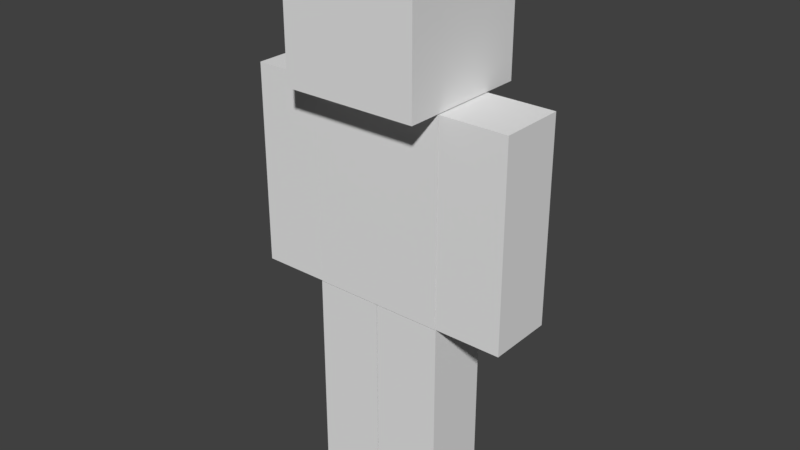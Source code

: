 # Source: Steve.blend  (saved by Blender 2.79.0; exported with 4.5.12 LTS)
import bpy
from mathutils import Matrix  # noqa: F401  (used for matrix-valued properties, if any)

bpy.ops.wm.read_factory_settings(use_empty=True)
scene = bpy.context.scene
scene.name = 'Scene'

# ---- collections
col_collection_1 = bpy.data.collections.new('Collection 1'); scene.collection.children.link(col_collection_1)

# ---- materials (node trees are filled in below, after node groups)
mat_material = bpy.data.materials.new('Material')
mat_material.alpha_threshold = 0.0
mat_material.use_transparent_shadow = False
mat_material.roughness = 0.5
mat_material.line_color = (0.0, 0.0, 0.0, 1.0)

# ---- material node trees

# ---- world
world_world = bpy.data.worlds.new('World'); scene.world = world_world
world_world.color = (0.05088, 0.05088, 0.05088)
world_world.use_sun_shadow = False
world_world.sun_shadow_jitter_overblur = 0.0
world_world.cycles.sampling_method = 'MANUAL'

# ---- meshes
me_cube = bpy.data.meshes.new('Cube')
me_cube.from_pydata([(0.5719, 0.2972, -0.5736), (0.5719, -0.2676, -0.5736), (1.147, 0.2945, -0.002409), (1.147, 0.2945, 0.5666), (0.5719, 0.2972, 1.134), (0.5719, -0.2676, 1.134), (1.147, -0.2665, -0.002409), (1.147, -0.2665, 0.5666), (1.147, 0.2945, 1.136), (1.147, 0.2945, -0.5714), (1.147, -0.2665, 1.136), (1.147, -0.2665, -0.5714), (0.5749, 0.2945, 1.136), (0.5749, 0.2945, -0.5714), (0.5749, -0.2665, 1.136), (0.5749, -0.2665, -0.5714), (0.5719, 0.2972, -0.1468), (0.5719, 0.2972, 0.28), (0.5719, 0.2972, 0.5732), (0.5719, -0.2676, -0.1468), (0.5719, -0.2676, 0.28), (0.5719, -0.2676, 0.5732), (0.5784, 0.2931, -1.716), (0.5784, 0.2931, -1.148), (0.5784, -0.2646, -1.716), (0.5784, -0.2646, -1.148), (0.5784, 0.2931, -0.5809), (0.5784, 0.2931, -2.284), (0.5784, -0.2646, -0.5809), (0.5784, -0.2646, -2.284), (0.005024, 0.2931, -0.5809), (0.005024, 0.2931, -2.284), (0.005024, -0.2646, -0.5809), (0.005024, -0.2646, -2.284), (0.5749, -0.2665, 0.5666), (0.5749, -0.2665, -0.002409), (0.5749, 0.2945, -0.002409), (0.5749, 0.2945, 0.5666), (0.005024, -0.2646, -1.148), (0.005024, -0.2646, -1.716), (0.005024, 0.2931, -1.716), (0.005024, 0.2931, -1.148), (0.5745, -0.5581, 1.142), (0.5745, -0.5581, 2.29), (0.5745, 0.5815, 1.142), (0.5745, 0.5815, 2.29), (-0.5719, 0.2972, -0.5736), (-0.5719, -0.2676, -0.5736), (-1.147, 0.2945, -0.002409), (-1.147, 0.2945, 0.5666), (-0.5719, 0.2972, 1.134), (-0.5719, -0.2676, 1.134), (-1.147, -0.2665, -0.002409), (-1.147, -0.2665, 0.5666), (0.0, 0.2972, -0.5736), (0.0, -0.2676, -0.5736), (0.0, 0.2972, 1.134), (0.0, -0.2676, 1.134), (-1.147, 0.2945, 1.136), (-1.147, 0.2945, -0.5714), (-1.147, -0.2665, 1.136), (-1.147, -0.2665, -0.5714), (-0.5749, 0.2945, 1.136), (-0.5749, 0.2945, -0.5714), (-0.5749, -0.2665, 1.136), (-0.5749, -0.2665, -0.5714), (-0.5719, 0.2972, -0.1468), (-0.5719, 0.2972, 0.28), (-0.5719, 0.2972, 0.5732), (-0.5719, -0.2676, -0.1468), (-0.5719, -0.2676, 0.28), (-0.5719, -0.2676, 0.5732), (0.0, 0.2972, -0.1468), (0.0, 0.2972, 0.28), (0.0, 0.2972, 0.5732), (0.0, -0.2676, 0.5732), (0.0, -0.2676, 0.28), (0.0, -0.2676, -0.1468), (-0.5784, 0.2931, -1.716), (-0.5784, 0.2931, -1.148), (-0.5784, -0.2646, -1.716), (-0.5784, -0.2646, -1.148), (-0.5784, 0.2931, -0.5809), (-0.5784, 0.2931, -2.284), (-0.5784, -0.2646, -0.5809), (-0.5784, -0.2646, -2.284), (-0.005024, 0.2931, -0.5809), (-0.005024, 0.2931, -2.284), (-0.005024, -0.2646, -0.5809), (-0.005024, -0.2646, -2.284), (-0.5749, -0.2665, 0.5666), (-0.5749, -0.2665, -0.002409), (-0.5749, 0.2945, -0.002409), (-0.5749, 0.2945, 0.5666), (-0.005024, -0.2646, -1.148), (-0.005024, -0.2646, -1.716), (-0.005024, 0.2931, -1.716), (-0.005024, 0.2931, -1.148), (-0.5745, -0.5581, 1.142), (-0.5745, -0.5581, 2.29), (-0.5745, 0.5815, 1.142), (-0.5745, 0.5815, 2.29), (0.0, 0.5815, 1.142), (0.0, 0.5815, 2.29), (0.0, -0.5581, 1.142), (0.0, -0.5581, 2.29)], [], [(35, 34, 37, 36), (15, 35, 36, 13), (24, 25, 38, 39), (8, 12, 14, 10), (13, 9, 11, 15), (7, 10, 14, 34), (16, 0, 54, 72), (21, 5, 57, 75), (4, 56, 57, 5), (3, 8, 10, 7), (37, 12, 8, 3), (34, 14, 12, 37), (4, 5, 21, 18), (21, 20, 17, 18), (20, 19, 16, 17), (19, 1, 0, 16), (54, 0, 1, 55), (1, 19, 77, 55), (19, 20, 76, 77), (20, 21, 75, 76), (4, 18, 74, 56), (18, 17, 73, 74), (17, 16, 72, 73), (29, 24, 39, 33), (22, 23, 25, 24), (27, 22, 24, 29), (40, 41, 23, 22), (31, 40, 22, 27), (39, 38, 41, 40), (33, 39, 40, 31), (26, 30, 32, 28), (31, 27, 29, 33), (25, 28, 32, 38), (23, 26, 28, 25), (41, 30, 26, 23), (38, 32, 30, 41), (6, 7, 34, 35), (11, 6, 35, 15), (2, 3, 7, 6), (9, 2, 6, 11), (36, 37, 3, 2), (13, 36, 2, 9), (102, 103, 45, 44), (44, 45, 43, 42), (102, 44, 42, 104), (45, 103, 105, 43), (42, 43, 105, 104), (91, 92, 93, 90), (65, 63, 92, 91), (80, 95, 94, 81), (58, 60, 64, 62), (63, 65, 61, 59), (53, 90, 64, 60), (66, 72, 54, 46), (71, 75, 57, 51), (50, 51, 57, 56), (49, 53, 60, 58), (93, 49, 58, 62), (90, 93, 62, 64), (50, 68, 71, 51), (71, 68, 67, 70), (70, 67, 66, 69), (69, 66, 46, 47), (54, 55, 47, 46), (47, 55, 77, 69), (69, 77, 76, 70), (70, 76, 75, 71), (50, 56, 74, 68), (68, 74, 73, 67), (67, 73, 72, 66), (85, 89, 95, 80), (78, 80, 81, 79), (83, 85, 80, 78), (96, 78, 79, 97), (87, 83, 78, 96), (95, 96, 97, 94), (89, 87, 96, 95), (82, 84, 88, 86), (87, 89, 85, 83), (81, 94, 88, 84), (79, 81, 84, 82), (97, 79, 82, 86), (94, 97, 86, 88), (52, 91, 90, 53), (61, 65, 91, 52), (48, 52, 53, 49), (59, 61, 52, 48), (92, 48, 49, 93), (63, 59, 48, 92), (102, 100, 101, 103), (100, 98, 99, 101), (102, 104, 98, 100), (101, 99, 105, 103), (98, 104, 105, 99)])
_uv = me_cube.uv_layers.new(name='UVMap')
_uv.uv.foreach_set('vector', [0.8129, 0.1267, 0.8129, 0.2503, 0.752, 0.2503, 0.752, 0.1267, 0.8129, 0.003081, 0.8129, 0.1267, 0.752, 0.1267, 0.752, 0.003081, 0.2489, 0.1243, 0.2489, 0.2471, 0.186, 0.2471, 0.186, 0.1243, 0.751, 0.5003, 0.6881, 0.5003, 0.6881, 0.3764, 0.751, 0.3764, 0.7525, 0.5003, 0.7525, 0.3766, 0.8119, 0.3766, 0.8119, 0.5003, 0.8751, 0.2503, 0.8751, 0.3739, 0.8129, 0.3739, 0.8129, 0.2503, 0.3146, 0.09453, 0.3146, 0.001978, 0.3768, 0.001978, 0.3768, 0.09453, 0.6251, 0.2507, 0.6251, 0.3722, 0.5629, 0.3722, 0.5629, 0.2507, 0.4379, 0.4941, 0.3761, 0.4941, 0.3761, 0.3783, 0.4379, 0.3783, 0.6898, 0.2503, 0.6898, 0.3739, 0.6288, 0.3739, 0.6288, 0.2503, 0.752, 0.2503, 0.752, 0.3739, 0.6898, 0.3739, 0.6898, 0.2503, 0.8129, 0.2503, 0.8129, 0.3739, 0.752, 0.3739, 0.752, 0.2503, 0.3141, 0.3722, 0.2526, 0.3722, 0.2526, 0.2507, 0.3141, 0.2507, 0.2526, 0.2507, 0.2526, 0.1871, 0.3141, 0.1871, 0.3141, 0.2507, 0.2526, 0.1871, 0.2526, 0.09453, 0.3141, 0.09453, 0.3141, 0.1871, 0.2526, 0.09453, 0.2526, 0.001978, 0.3141, 0.001978, 0.3141, 0.09453, 0.5, 0.3783, 0.5617, 0.3783, 0.5617, 0.4941, 0.5, 0.4941, 0.6251, 0.001978, 0.6251, 0.09453, 0.5629, 0.09453, 0.5629, 0.001978, 0.6251, 0.09453, 0.6251, 0.1871, 0.5629, 0.1871, 0.5629, 0.09453, 0.6251, 0.1871, 0.6251, 0.2507, 0.5629, 0.2507, 0.5629, 0.1871, 0.3146, 0.3722, 0.3146, 0.2507, 0.3768, 0.2507, 0.3768, 0.3722, 0.3146, 0.2507, 0.3146, 0.1871, 0.3768, 0.1871, 0.3768, 0.2507, 0.3146, 0.1871, 0.3146, 0.09453, 0.3768, 0.09453, 0.3768, 0.1871, 0.2489, 0.001546, 0.2489, 0.1243, 0.186, 0.1243, 0.186, 0.001546, 0.0619, 0.1243, 0.0619, 0.2471, 0.0007189, 0.2471, 0.0007189, 0.1243, 0.0619, 0.001546, 0.0619, 0.1243, 0.0007189, 0.1243, 0.0007189, 0.001546, 0.1248, 0.1243, 0.1248, 0.2471, 0.0619, 0.2471, 0.0619, 0.1243, 0.1248, 0.001546, 0.1248, 0.1243, 0.0619, 0.1243, 0.0619, 0.001546, 0.186, 0.1243, 0.186, 0.2471, 0.1248, 0.2471, 0.1248, 0.1243, 0.186, 0.001546, 0.186, 0.1243, 0.1248, 0.1243, 0.1248, 0.001546, 0.1249, 0.5001, 0.0641, 0.5001, 0.0641, 0.373, 0.1249, 0.373, 0.1265, 0.3737, 0.1863, 0.3737, 0.1863, 0.5006, 0.1265, 0.5006, 0.2489, 0.2471, 0.2489, 0.3699, 0.186, 0.3699, 0.186, 0.2471, 0.0619, 0.2471, 0.0619, 0.3699, 0.0007189, 0.3699, 0.0007189, 0.2471, 0.1248, 0.2471, 0.1248, 0.3699, 0.0619, 0.3699, 0.0619, 0.2471, 0.186, 0.2471, 0.186, 0.3699, 0.1248, 0.3699, 0.1248, 0.2471, 0.8751, 0.1267, 0.8751, 0.2503, 0.8129, 0.2503, 0.8129, 0.1267, 0.8751, 0.003081, 0.8751, 0.1267, 0.8129, 0.1267, 0.8129, 0.003081, 0.6898, 0.1267, 0.6898, 0.2503, 0.6288, 0.2503, 0.6288, 0.1267, 0.6898, 0.003081, 0.6898, 0.1267, 0.6288, 0.1267, 0.6288, 0.003081, 0.752, 0.1267, 0.752, 0.2503, 0.6898, 0.2503, 0.6898, 0.1267, 0.752, 0.003081, 0.752, 0.1267, 0.6898, 0.1267, 0.6898, 0.003081, 0.1876, 0.5021, 0.1876, 0.7489, 0.1249, 0.7489, 0.1249, 0.5021, 0.1245, 0.5042, 0.1245, 0.7473, 0.0008142, 0.7473, 0.0008142, 0.5042, 0.3121, 0.9996, 0.2498, 0.9996, 0.2498, 0.75, 0.3121, 0.75, 0.2489, 0.9994, 0.1873, 0.9994, 0.1873, 0.7509, 0.2489, 0.7509, 0.4995, 0.5037, 0.4995, 0.7479, 0.439, 0.7479, 0.439, 0.5037, 0.6909, 0.128, 0.7515, 0.128, 0.7515, 0.2515, 0.6909, 0.2515, 0.6909, 0.004514, 0.7515, 0.004514, 0.7515, 0.128, 0.6909, 0.128, 0.1861, 0.1236, 0.2493, 0.1236, 0.2493, 0.2471, 0.1861, 0.2471, 0.6883, 0.5003, 0.6883, 0.3765, 0.7507, 0.3765, 0.7507, 0.5003, 0.8121, 0.3771, 0.8121, 0.5002, 0.7527, 0.5002, 0.7527, 0.3771, 0.6291, 0.2515, 0.6909, 0.2515, 0.6909, 0.375, 0.6291, 0.375, 0.4391, 0.09453, 0.3768, 0.09453, 0.3768, 0.001978, 0.4391, 0.001978, 0.5006, 0.2507, 0.5629, 0.2507, 0.5629, 0.3722, 0.5006, 0.3722, 0.3144, 0.4941, 0.3144, 0.3783, 0.3761, 0.3783, 0.3761, 0.4941, 0.8134, 0.2515, 0.874, 0.2515, 0.874, 0.375, 0.8134, 0.375, 0.7515, 0.2515, 0.8134, 0.2515, 0.8134, 0.375, 0.7515, 0.375, 0.6909, 0.2515, 0.7515, 0.2515, 0.7515, 0.375, 0.6909, 0.375, 0.4391, 0.3722, 0.4391, 0.2507, 0.5006, 0.2507, 0.5006, 0.3722, 0.5006, 0.2507, 0.4391, 0.2507, 0.4391, 0.1871, 0.5006, 0.1871, 0.5006, 0.1871, 0.4391, 0.1871, 0.4391, 0.09453, 0.5006, 0.09453, 0.5006, 0.09453, 0.4391, 0.09453, 0.4391, 0.001978, 0.5006, 0.001978, 0.5, 0.3783, 0.5, 0.4941, 0.4383, 0.4941, 0.4383, 0.3783, 0.5006, 0.001978, 0.5629, 0.001978, 0.5629, 0.09453, 0.5006, 0.09453, 0.5006, 0.09453, 0.5629, 0.09453, 0.5629, 0.1871, 0.5006, 0.1871, 0.5006, 0.1871, 0.5629, 0.1871, 0.5629, 0.2507, 0.5006, 0.2507, 0.4391, 0.3722, 0.3768, 0.3722, 0.3768, 0.2507, 0.4391, 0.2507, 0.4391, 0.2507, 0.3768, 0.2507, 0.3768, 0.1871, 0.4391, 0.1871, 0.4391, 0.1871, 0.3768, 0.1871, 0.3768, 0.09453, 0.4391, 0.09453, 0.1861, 1.156e-05, 0.2493, 1.156e-05, 0.2493, 0.1236, 0.1861, 0.1236, 0.1269, 0.1236, 0.1883, 0.1236, 0.1883, 0.2471, 0.1269, 0.2471, 0.1269, 1.156e-05, 0.1883, 1.156e-05, 0.1883, 0.1236, 0.1269, 0.1236, 0.06371, 0.1236, 0.1269, 0.1236, 0.1269, 0.2471, 0.06371, 0.2471, 0.06371, 1.156e-05, 0.1269, 1.156e-05, 0.1269, 0.1236, 0.06371, 0.1236, 0.002271, 0.1236, 0.06371, 0.1236, 0.06371, 0.2471, 0.002271, 0.2471, 0.002271, 1.156e-05, 0.06371, 1.156e-05, 0.06371, 0.1236, 0.002271, 0.1236, 0.06461, 0.5002, 0.06461, 0.3739, 0.1241, 0.3739, 0.1241, 0.5002, 0.187, 0.3732, 0.187, 0.4998, 0.1259, 0.4998, 0.1259, 0.3732, 0.1861, 0.2471, 0.2493, 0.2471, 0.2493, 0.3707, 0.1861, 0.3707, 0.1269, 0.2471, 0.1883, 0.2471, 0.1883, 0.3707, 0.1269, 0.3707, 0.06371, 0.2471, 0.1269, 0.2471, 0.1269, 0.3707, 0.06371, 0.3707, 0.002271, 0.2471, 0.06371, 0.2471, 0.06371, 0.3707, 0.002271, 0.3707, 0.6291, 0.128, 0.6909, 0.128, 0.6909, 0.2515, 0.6291, 0.2515, 0.6291, 0.004514, 0.6909, 0.004514, 0.6909, 0.128, 0.6291, 0.128, 0.8134, 0.128, 0.874, 0.128, 0.874, 0.2515, 0.8134, 0.2515, 0.8134, 0.004514, 0.874, 0.004514, 0.874, 0.128, 0.8134, 0.128, 0.7515, 0.128, 0.8134, 0.128, 0.8134, 0.2515, 0.7515, 0.2515, 0.7515, 0.004514, 0.8134, 0.004514, 0.8134, 0.128, 0.7515, 0.128, 0.1876, 0.5021, 0.2504, 0.5021, 0.2504, 0.7489, 0.1876, 0.7489, 0.2524, 0.5025, 0.3756, 0.5025, 0.3756, 0.7472, 0.2524, 0.7472, 0.3121, 0.9996, 0.3121, 0.75, 0.3743, 0.75, 0.3743, 0.9996, 0.1257, 0.9994, 0.1257, 0.7509, 0.1873, 0.7509, 0.1873, 0.9994, 0.3786, 0.5037, 0.439, 0.5037, 0.439, 0.7479, 0.3786, 0.7479])
me_cube.materials.append(mat_material)
me_cube.use_remesh_preserve_volume = False
me_cube.use_remesh_preserve_attributes = False
me_cube.use_mirror_vertex_groups = False
me_cube.update()
arm_armature = bpy.data.armatures.new('Armature')  # bones are not reproduced

# ---- objects
ob_armature = bpy.data.objects.new('Armature', arm_armature)
ob_cube = bpy.data.objects.new('Cube', me_cube)

# ---- transforms, parenting, visibility, modifiers, constraints
ob_armature.location = (0.0, 0.0, 0.0)
ob_armature.show_in_front = True
ob_armature.lineart.crease_threshold = 0.0
ob_cube.parent = ob_armature
ob_cube.location = (0.0, 0.0, 0.0)
ob_cube.rotation_euler = (0.0, -0.0, 3.142)
ob_cube.lock_rotations_4d = False
ob_cube.empty_display_type = 'ARROWS'
ob_cube.lineart.crease_threshold = 0.0
_vg = ob_cube.vertex_groups.new(name='Hip')
for _i, _w in zip([0, 1, 4, 5, 16, 17, 18, 19, 20, 21, 46, 47, 50, 51, 54, 55, 66, 67, 68, 69, 70, 71, 72, 73, 74, 76, 77], [0.8496, 0.8509, 0.06824, 0.0547, 0.7699, 0.2334, 0.1365, 0.7705, 0.2168, 0.08657, 0.8496, 0.8509, 0.06824, 0.0547, 0.9707, 0.9758, 0.7699, 0.2334, 0.1365, 0.7705, 0.2168, 0.08657, 0.8968, 0.1117, 0.005831, 0.09517, 0.9109]): _vg.add([_i], _w, 'REPLACE')
_vg = ob_cube.vertex_groups.new(name='Spine')
for _i, _w in zip([0, 1, 4, 5, 16, 17, 18, 19, 20, 21, 46, 47, 50, 51, 56, 66, 67, 68, 69, 70, 71, 72, 73, 74, 75, 76, 77], [0.1082, 0.1044, 0.1728, 0.1397, 0.1669, 0.5563, 0.3402, 0.1583, 0.5274, 0.219, 0.1082, 0.1044, 0.1728, 0.1397, 0.01785, 0.1669, 0.5563, 0.3402, 0.1583, 0.5274, 0.219, 0.08416, 0.749, 0.129, 0.1031, 0.7767, 0.07302]): _vg.add([_i], _w, 'REPLACE')
_vg = ob_cube.vertex_groups.new(name='Chest')
for _i, _w in zip([0, 1, 4, 5, 16, 17, 18, 19, 20, 21, 46, 47, 50, 51, 56, 57, 66, 67, 68, 69, 70, 71, 73, 74, 75, 76], [0.03426, 0.03924, 0.759, 0.8056, 0.06318, 0.2102, 0.5233, 0.07121, 0.2558, 0.6944, 0.03426, 0.03924, 0.759, 0.8056, 0.9544, 0.9677, 0.06318, 0.2102, 0.5233, 0.07121, 0.2558, 0.6944, 0.1394, 0.8431, 0.8791, 0.1282]): _vg.add([_i], _w, 'REPLACE')
_vg = ob_cube.vertex_groups.new(name='Head')
_vg.add([42, 43, 44, 45, 98, 99, 100, 101, 102, 103, 104, 105], 1.0, 'REPLACE')
_vg = ob_cube.vertex_groups.new(name='UpArm.L')
for _i, _w in zip([48, 49, 52, 53, 58, 60, 62, 64, 90, 91, 92, 93], [0.09577, 0.9033, 0.09033, 0.9088, 0.9829, 0.9855, 0.9852, 0.9862, 0.9134, 0.08751, 0.0933, 0.9076]): _vg.add([_i], _w, 'REPLACE')
_vg = ob_cube.vertex_groups.new(name='DownArm.L')
for _i, _w in zip([48, 49, 52, 53, 59, 61, 63, 65, 90, 91, 92, 93], [0.9042, 0.09674, 0.9097, 0.09121, 0.9842, 0.9849, 0.9842, 0.9865, 0.08664, 0.9125, 0.9067, 0.0924]): _vg.add([_i], _w, 'REPLACE')
_vg = ob_cube.vertex_groups.new(name='UpArm.R')
for _i, _w in zip([2, 3, 6, 7, 8, 10, 12, 14, 34, 35, 36, 37], [0.09577, 0.9033, 0.09033, 0.9088, 0.9829, 0.9855, 0.9852, 0.9862, 0.9134, 0.08751, 0.0933, 0.9076]): _vg.add([_i], _w, 'REPLACE')
_vg = ob_cube.vertex_groups.new(name='DownArm.R')
for _i, _w in zip([2, 3, 6, 7, 9, 11, 13, 15, 34, 35, 36, 37], [0.9042, 0.09674, 0.9097, 0.09121, 0.9842, 0.9849, 0.9842, 0.9865, 0.08664, 0.9125, 0.9067, 0.0924]): _vg.add([_i], _w, 'REPLACE')
_vg = ob_cube.vertex_groups.new(name='UpLed.L')
for _i, _w in zip([78, 79, 80, 81, 82, 84, 86, 88, 94, 95, 96, 97], [0.0914, 0.9087, 0.08544, 0.9144, 0.9827, 0.9822, 0.9791, 0.9553, 0.9044, 0.09223, 0.09786, 0.901]): _vg.add([_i], _w, 'REPLACE')
_vg = ob_cube.vertex_groups.new(name='DownLeg.L')
for _i, _w in zip([78, 79, 80, 81, 83, 85, 87, 88, 89, 94, 95, 96, 97], [0.9086, 0.09131, 0.9146, 0.08557, 0.9849, 0.9858, 0.9833, 0.0394, 0.9858, 0.09558, 0.9078, 0.9021, 0.099]): _vg.add([_i], _w, 'REPLACE')
_vg = ob_cube.vertex_groups.new(name='UpLed.R')
for _i, _w in zip([22, 23, 24, 25, 26, 28, 30, 32, 38, 39, 40, 41], [0.0914, 0.9087, 0.08544, 0.9144, 0.9827, 0.9822, 0.9791, 0.9553, 0.9044, 0.09223, 0.09786, 0.901]): _vg.add([_i], _w, 'REPLACE')
_vg = ob_cube.vertex_groups.new(name='DownLeg.R')
for _i, _w in zip([22, 23, 24, 25, 27, 29, 31, 32, 33, 38, 39, 40, 41], [0.9086, 0.09131, 0.9146, 0.08557, 0.9849, 0.9858, 0.9833, 0.0394, 0.9858, 0.09558, 0.9078, 0.9021, 0.099]): _vg.add([_i], _w, 'REPLACE')
_m = ob_cube.modifiers.new('Armature', 'ARMATURE')
_m.object = ob_armature
_m.use_deform_preserve_volume = True

# ---- collection membership
col_collection_1.objects.link(ob_armature)
col_collection_1.objects.link(ob_cube)

# ---- scene / render settings (as saved in the file)
scene.frame_start = 1; scene.frame_end = 250; scene.frame_set(73)
scene.render.engine = 'BLENDER_EEVEE_NEXT'
scene.render.resolution_percentage = 50
scene.render.dither_intensity = 0.0
scene.cycles.use_denoising = False
scene.cycles.samples = 128
scene.cycles.sampling_pattern = 'TABULATED_SOBOL'
scene.cycles.use_adaptive_sampling = False
scene.cycles.use_light_tree = False
scene.cycles.blur_glossy = 0.0
scene.cycles.sample_clamp_indirect = 0.0
scene.view_settings.view_transform = 'Standard'
bpy.context.view_layer.update()

# ---- added for rendering (the .blend has no active camera and no usable light): camera, sun
cam_auto = bpy.data.cameras.new('AutoCamera')
cam_auto.lens = 50.0
cam_auto.sensor_width = 36.0
cam_auto.clip_end = 1000.0
ob_auto_camera = bpy.data.objects.new('AutoCamera', cam_auto)
scene.collection.objects.link(ob_auto_camera)
ob_auto_camera.location = (4.85127, -5.83321, 3.88446)
ob_auto_camera.rotation_euler = (1.09748, -7.21219e-08, 0.694738)
scene.camera = ob_auto_camera
light_auto_sun = bpy.data.lights.new('AutoSun', 'SUN')
light_auto_sun.energy = 3.0
light_auto_sun.angle = 0.0523599
ob_auto_sun = bpy.data.objects.new('AutoSun', light_auto_sun)
scene.collection.objects.link(ob_auto_sun)
ob_auto_sun.rotation_euler = (0.872665, 0.174533, 0.523599)
bpy.context.view_layer.update()
